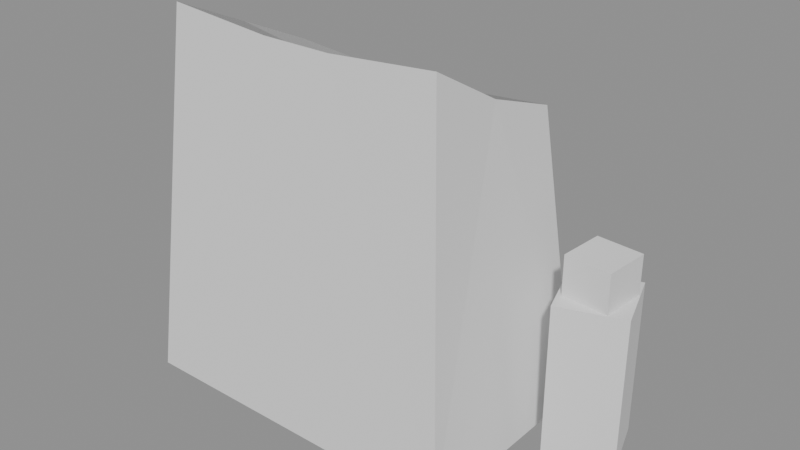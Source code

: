 # Source: Openshop_a_hit.blend  (saved by Blender 5.2.45; exported with 4.5.12 LTS)
import bpy
from mathutils import Matrix  # noqa: F401  (used for matrix-valued properties, if any)

bpy.ops.wm.read_factory_settings(use_empty=True)
scene = bpy.context.scene
scene.name = 'Scene'

# ---- collections
col_openshop_a_hit = bpy.data.collections.new('Openshop_a_hit'); scene.collection.children.link(col_openshop_a_hit)

# ---- materials (node trees are filled in below, after node groups)
mat_openshop_a_hit_mat_0 = bpy.data.materials.new('Openshop_a_hit_mat_0')

# ---- material node trees
mat_openshop_a_hit_mat_0.use_nodes = True; mat_openshop_a_hit_mat_0.node_tree.nodes.clear()
_N = mat_openshop_a_hit_mat_0.node_tree.nodes; _L = mat_openshop_a_hit_mat_0.node_tree.links
n0 = _N.new('ShaderNodeBsdfPrincipled'); n0.name = 'Principled BSDF'; n0.location = (-200, 100)
n0.inputs[2].default_value = 0.8
n0.inputs[10].default_value = 0.005
n1 = _N.new('ShaderNodeOutputMaterial'); n1.name = 'Material Output'; n1.location = (200, 100)
_L.new(n0.outputs[0], n1.inputs[0])
n1.is_active_output = True

# ---- meshes
me_openshop_a_hit_mesh_0 = bpy.data.meshes.new('Openshop_a_hit_mesh_0')
me_openshop_a_hit_mesh_0.from_pydata([(-0.5364, -1.139, 3.938), (-2.583, -1.601, -1.503), (2.583, -1.601, -1.503), (-2.583, 1.601, -1.503), (-2.583, -1.601, -1.503), (-2.145, 0.006726, 3.544), (2.583, -1.601, -1.503), (2.583, 1.601, -1.503), (2.145, 0.0, 3.427), (2.145, 0.0, 3.427), (2.145, -1.139, 4.072), (2.583, -1.601, -1.503), (-2.583, -1.601, -1.503), (-2.145, -1.139, 4.072), (-2.145, 0.006726, 3.544), (2.583, -1.601, -1.503), (2.145, -1.139, 4.072), (0.5364, -1.139, 3.938), (-2.145, 0.006726, 3.544), (-2.145, 1.152, 3.016), (-2.583, 1.601, -1.503), (-2.583, 1.601, -1.503), (-0.5364, 1.152, 2.883), (0.5364, 1.152, 2.883), (2.583, 1.601, -1.503), (2.145, 1.152, 3.016), (2.145, 0.0, 3.427), (-2.583, 1.601, -1.503), (-2.145, 1.152, 3.016), (-0.5364, 1.152, 2.883), (3.001, 0.1556, 0.85), (2.677, 1.102, 0.85), (3.001, 0.1556, -1.496), (3.623, 1.426, 0.85), (3.947, 0.4796, 0.85), (3.623, 1.426, -1.496), (2.677, 1.102, -1.496), (3.947, 0.4796, -1.496), (-2.145, 0.006726, 3.544), (-2.145, -1.139, 4.072), (-0.5364, 0.0, 3.293), (-0.5364, 0.0, 3.293), (-0.5364, 1.152, 2.883), (-2.145, 0.006726, 3.544), (0.5364, 0.0, 3.293), (0.5364, -1.139, 3.938), (2.145, 0.0, 3.427), (2.145, 0.0, 3.427), (2.145, 1.152, 3.016), (0.5364, 0.0, 3.293), (-0.5364, 0.0, 3.293), (-0.5364, -1.139, 3.938), (0.5364, 0.0, 3.293), (2.677, 1.102, 0.85), (3.623, 1.426, 0.85), (2.677, 1.102, -1.496), (3.623, 1.426, -1.496), (3.001, 0.1556, 0.85), (3.001, 0.1556, -1.496), (3.947, 0.4796, -1.496), (3.947, 0.4796, 0.85), (0.5364, 0.0, 3.293), (0.5364, 1.152, 2.883), (-0.5364, 0.0, 3.293), (0.5364, 1.152, 2.883), (-2.145, 1.152, 3.016), (-0.5364, -1.139, 3.938), (2.145, -1.139, 4.072), (3.721, 1.093, 1.445), (3.665, 0.3953, 1.445), (3.721, 1.093, 0.85), (2.967, 0.4512, 1.445), (3.023, 1.149, 1.445), (2.967, 0.4512, 0.85), (3.665, 0.3953, 0.85), (3.023, 1.149, 0.85), (-0.5364, -1.139, 3.938), (-2.145, -1.139, 4.072), (-2.583, -1.601, -1.503), (0.5364, 1.152, 2.883), (2.145, 1.152, 3.016), (2.583, 1.601, -1.503), (2.967, 0.4512, 1.445), (2.967, 0.4512, 0.85), (3.665, 0.3953, 0.85), (3.721, 1.093, 1.445), (3.721, 1.093, 0.85), (3.023, 1.149, 0.85), (3.665, 0.3953, 1.445), (3.023, 1.149, 1.445), (2.583, 1.601, -1.503), (0.5364, -1.139, 3.938), (3.947, 0.4796, 0.85), (3.623, 1.426, 0.85), (3.001, 0.1556, 0.85), (2.677, 1.102, 0.85), (0.5364, -1.139, 3.938), (3.721, 1.093, 1.445), (3.023, 1.149, 1.445), (2.967, 0.4512, 1.445), (3.665, 0.3953, 1.445), (-0.5364, 1.152, 2.883)], [], [(0, 1, 2), (3, 4, 5), (6, 7, 8), (9, 10, 11), (12, 13, 14), (15, 16, 17), (18, 19, 20), (21, 22, 23), (24, 25, 26), (27, 28, 29), (30, 31, 32), (33, 34, 35), (31, 36, 32), (34, 37, 35), (38, 39, 40), (41, 42, 43), (44, 45, 46), (47, 48, 49), (50, 51, 52), (53, 54, 55), (54, 56, 55), (57, 58, 59), (60, 57, 59), (61, 62, 63), (48, 64, 49), (42, 65, 43), (39, 66, 40), (45, 67, 46), (68, 69, 70), (71, 72, 73), (69, 74, 70), (72, 75, 73), (76, 77, 78), (79, 80, 81), (82, 83, 84), (85, 86, 87), (88, 82, 84), (89, 85, 87), (90, 21, 23), (51, 91, 52), (92, 93, 94), (93, 95, 94), (96, 0, 2), (97, 98, 99), (100, 97, 99), (62, 101, 63)])
me_openshop_a_hit_mesh_0.polygons.foreach_set('use_smooth', [True] * 46)
_uv = me_openshop_a_hit_mesh_0.uv_layers.new(name='UVMap')
_uv.uv.foreach_set('vector', [0.0, 1.0, 0.0, 1.0, 0.0, 1.0, 0.0, 1.0, 0.0, 1.0, 0.0, 1.0, 0.0, 1.0, 0.0, 1.0, 0.0, 1.0, 0.0, 1.0, 0.0, 1.0, 0.0, 1.0, 0.0, 1.0, 0.0, 1.0, 0.0, 1.0, 0.0, 1.0, 0.0, 1.0, 0.0, 1.0, 0.0, 1.0, 0.0, 1.0, 0.0, 1.0, 0.0, 1.0, 0.0, 1.0, 0.0, 1.0, 0.0, 1.0, 0.0, 1.0, 0.0, 1.0, 0.0, 1.0, 0.0, 1.0, 0.0, 1.0, 0.0, 1.0, 0.0, 1.0, 0.0, 1.0, 0.0, 1.0, 0.0, 1.0, 0.0, 1.0, 0.0, 1.0, 0.0, 1.0, 0.0, 1.0, 0.0, 1.0, 0.0, 1.0, 0.0, 1.0, 0.0, 1.0, 0.0, 1.0, 0.0, 1.0, 0.0, 1.0, 0.0, 1.0, 0.0, 1.0, 0.0, 1.0, 0.0, 1.0, 0.0, 1.0, 0.0, 1.0, 0.0, 1.0, 0.0, 1.0, 0.0, 1.0, 0.0, 1.0, 0.0, 1.0, 0.0, 1.0, 0.0, 1.0, 0.0, 1.0, 0.0, 1.0, 0.0, 1.0, 0.0, 1.0, 0.0, 1.0, 0.0, 1.0, 0.0, 1.0, 0.0, 1.0, 0.0, 1.0, 0.0, 1.0, 0.0, 1.0, 0.0, 1.0, 0.0, 1.0, 0.0, 1.0, 0.0, 1.0, 0.0, 1.0, 0.0, 1.0, 0.0, 1.0, 0.0, 1.0, 0.0, 1.0, 0.0, 1.0, 0.0, 1.0, 0.0, 1.0, 0.0, 1.0, 0.0, 1.0, 0.0, 1.0, 0.0, 1.0, 0.0, 1.0, 0.0, 1.0, 0.0, 1.0, 0.0, 1.0, 0.0, 1.0, 0.0, 1.0, 0.0, 1.0, 0.0, 1.0, 0.0, 1.0, 0.0, 1.0, 0.0, 1.0, 0.0, 1.0, 0.0, 1.0, 0.0, 1.0, 0.0, 1.0, 0.0, 1.0, 0.0, 1.0, 0.0, 1.0, 0.0, 1.0, 0.0, 1.0, 0.0, 1.0, 0.0, 1.0, 0.0, 1.0, 0.0, 1.0, 0.0, 1.0, 0.0, 1.0, 0.0, 1.0, 0.0, 1.0, 0.0, 1.0, 0.0, 1.0, 0.0, 1.0, 0.0, 1.0, 0.0, 1.0, 0.0, 1.0, 0.0, 1.0, 0.0, 1.0, 0.0, 1.0, 0.0, 1.0, 0.0, 1.0, 0.0, 1.0, 0.0, 1.0, 0.0, 1.0, 0.0, 1.0, 0.0, 1.0, 0.0, 1.0, 0.0, 1.0, 0.0, 1.0, 0.0, 1.0, 0.0, 1.0, 0.0, 1.0, 0.0, 1.0, 0.0, 1.0])
me_openshop_a_hit_mesh_0.materials.append(mat_openshop_a_hit_mat_0)
me_openshop_a_hit_mesh_0.update()
me_openshop_a_hit_mesh_0.normals_split_custom_set([tuple(v) for v in zip(*[iter([0.0, -0.9964, 0.08461, 0.0, -0.9964, 0.08461, 0.0, -0.9964, 0.08461, -0.9963, 0.0, 0.08635, -0.9963, 0.0, 0.08635, -0.9963, 0.0, 0.08635, 0.9961, 0.0, 0.08839, 0.9961, 0.0, 0.08839, 0.9961, 0.0, 0.08839, 0.9963, 0.04229, 0.07468, 0.9963, 0.04229, 0.07468, 0.9963, 0.04229, 0.07468, -0.9966, 0.0347, 0.07532, -0.9966, 0.0347, 0.07532, -0.9966, 0.0347, 0.07532, -0.006818, -0.9966, 0.08206, -0.006818, -0.9966, 0.08206, -0.006818, -0.9966, 0.08206, -0.9938, 0.04643, 0.1008, -0.9938, 0.04643, 0.1008, -0.9938, 0.04643, 0.1008, 0.0, 0.9948, 0.1017, 0.0, 0.9948, 0.1017, 0.0, 0.9948, 0.1017, 0.9944, 0.03553, 0.09978, 0.9944, 0.03553, 0.09978, 0.9944, 0.03553, 0.09978, 0.008142, 0.9952, 0.09798, 0.008142, 0.9952, 0.09798, 0.008142, 0.9952, 0.09798, -0.946, -0.324, 0.0, -0.946, -0.324, 0.0, -0.946, -0.324, 0.0, 0.946, 0.324, 0.0, 0.946, 0.324, 0.0, 0.946, 0.324, 0.0, -0.946, -0.324, 0.0, -0.946, -0.324, 0.0, -0.946, -0.324, 0.0, 0.946, 0.324, 0.0, 0.946, 0.324, 0.0, 0.946, 0.324, 0.0, 0.3218, 0.7688, 0.5526, 0.3218, 0.7688, 0.5526, 0.3218, 0.7688, 0.5526, 0.3632, 0.6912, 0.6248, 0.3632, 0.6912, 0.6248, 0.3632, 0.6912, 0.6248, -0.2139, 0.8185, 0.5332, -0.2139, 0.8185, 0.5332, -0.2139, 0.8185, 0.5332, -0.2773, 0.6672, 0.6913, -0.2773, 0.6672, 0.6913, -0.2773, 0.6672, 0.6913, 2.198e-05, 0.8379, 0.5459, -2.011e-08, 0.8379, 0.5459, -2.208e-05, 0.8379, 0.5459, -0.324, 0.946, 0.0, -0.324, 0.946, 0.0, -0.324, 0.946, 0.0, -0.324, 0.946, 0.0, -0.324, 0.946, 0.0, -0.324, 0.946, 0.0, 0.324, -0.946, 0.0, 0.324, -0.946, 0.0, 0.324, -0.946, 0.0, 0.324, -0.946, 0.0, 0.324, -0.946, 0.0, 0.324, -0.946, 0.0, 0.0, 0.6944, 0.7196, -1.981e-05, 0.6944, 0.7196, -1.804e-08, 0.6944, 0.7196, -0.2773, 0.6672, 0.6913, -0.2773, 0.6672, 0.6913, -0.2773, 0.6672, 0.6913, 0.3632, 0.6912, 0.6248, 0.3632, 0.6912, 0.6248, 0.3632, 0.6912, 0.6248, 0.3218, 0.7688, 0.5526, 0.3218, 0.7688, 0.5526, 0.3218, 0.7688, 0.5526, -0.2139, 0.8185, 0.5332, -0.2139, 0.8185, 0.5332, -0.2139, 0.8185, 0.5332, 0.9956, -0.09386, 1.789e-08, 0.9956, -0.09386, -6.638e-07, 0.9956, -0.09386, 1.283e-08, -0.9956, 0.09386, 1.592e-06, -0.9956, 0.09386, 2.686e-07, -0.9956, 0.09386, -9.5e-07, 0.9956, -0.09386, -6.638e-07, 0.9956, -0.09386, 6.687e-07, 0.9956, -0.09386, 1.283e-08, -0.9956, 0.09386, 2.686e-07, -0.9956, 0.09386, 1.08e-06, -0.9956, 0.09386, -9.5e-07, 0.006818, -0.9966, 0.08206, 0.006818, -0.9966, 0.08206, 0.006818, -0.9966, 0.08206, -0.008142, 0.9952, 0.09798, -0.008142, 0.9952, 0.09798, -0.008142, 0.9952, 0.09798, -0.09386, -0.9956, -8.136e-07, -0.09386, -0.9956, 4.025e-07, -0.09386, -0.9956, -1.29e-07, 0.09386, 0.9956, -9.578e-07, 0.09386, 0.9956, 3.825e-07, 0.09386, 0.9956, -2.857e-07, -0.09386, -0.9956, 0.0, -0.09386, -0.9956, -8.136e-07, -0.09386, -0.9956, -1.29e-07, 0.09386, 0.9956, -2.862e-07, 0.09386, 0.9956, -9.578e-07, 0.09386, 0.9956, -2.857e-07, 0.0, 0.9948, 0.1017, 0.0, 0.9948, 0.1017, 0.0, 0.9948, 0.1017, -2.011e-08, 0.8379, 0.5459, 0.0, 0.8379, 0.5459, -2.208e-05, 0.8379, 0.5459, 0.0, 0.0, 1.0, 0.0, 0.0, 1.0, 0.0, 0.0, 1.0, 0.0, 0.0, 1.0, 0.0, 0.0, 1.0, 0.0, 0.0, 1.0, 0.0, -0.9964, 0.08461, 0.0, -0.9964, 0.08461, 0.0, -0.9964, 0.08461, -3.649e-07, 0.0, 1.0, -4.866e-07, 0.0, 1.0, -3.649e-07, 0.0, 1.0, -2.433e-07, 0.0, 1.0, -3.649e-07, 0.0, 1.0, -3.649e-07, 0.0, 1.0, -1.981e-05, 0.6944, 0.7196, 1.972e-05, 0.6944, 0.7196, -1.804e-08, 0.6944, 0.7196])] * 3)])
arm_openshop_a_hit_skeleton = bpy.data.armatures.new('Openshop_a_hit_skeleton')  # bones are not reproduced

# ---- objects
ob_openshop_a_hit_rig = bpy.data.objects.new('Openshop_a_hit_rig', arm_openshop_a_hit_skeleton)
ob_openshop_a_hit_mesh_0 = bpy.data.objects.new('Openshop_a_hit_mesh_0', me_openshop_a_hit_mesh_0)

# ---- transforms, parenting, visibility, modifiers, constraints
ob_openshop_a_hit_rig.location = (0.0, 0.0, 0.0)
ob_openshop_a_hit_rig.show_in_front = True
ob_openshop_a_hit_mesh_0.parent = ob_openshop_a_hit_rig
ob_openshop_a_hit_mesh_0.location = (0.0, 0.0, 0.0)
_vg = ob_openshop_a_hit_mesh_0.vertex_groups.new(name='obj14')
_vg.add([0, 1, 2, 3, 4, 5, 6, 7, 8, 9, 10, 11, 12, 13, 14, 15, 16, 17, 18, 19, 20, 21, 22, 23, 24, 25, 26, 27, 28, 29, 30, 31, 32, 33, 34, 35, 36, 37, 38, 39, 40, 41, 42, 43, 44, 45, 46, 47, 48, 49, 50, 51, 52, 53, 54, 55, 56, 57, 58, 59, 60, 61, 62, 63, 64, 65, 66, 67, 68, 69, 70, 71, 72, 73, 74, 75, 76, 77, 78, 79, 80, 81, 82, 83, 84, 85, 86, 87, 88, 89, 90, 91, 92, 93, 94, 95, 96, 97, 98, 99, 100, 101], 1.0, 'REPLACE')
_m = ob_openshop_a_hit_mesh_0.modifiers.new('FEZ skin', 'ARMATURE')
_m.object = ob_openshop_a_hit_rig

# ---- collection membership
scene.collection.objects.link(ob_openshop_a_hit_rig)
col_openshop_a_hit.objects.link(ob_openshop_a_hit_mesh_0)

# ---- scene / render settings (as saved in the file)
scene.frame_start = 1; scene.frame_end = 250; scene.frame_set(1)
scene.render.engine = 'BLENDER_EEVEE_NEXT'
scene.render.bake_bias = 0.0
scene.render.bake_samples = 0
scene.render.compositor_device = 'GPU'
scene.eevee.use_volume_custom_range = False
scene.eevee.fast_gi_thickness_near = 0.1
scene.eevee.fast_gi_thickness_far = 0.0
scene.eevee.ray_tracing_options.screen_trace_thickness = 0.1
bpy.context.view_layer.update()

# ---- added for rendering (the .blend has no active camera and no usable light): camera, sun + grey world if the file has none
cam_auto = bpy.data.cameras.new('AutoCamera')
cam_auto.lens = 50.0
cam_auto.sensor_width = 36.0
cam_auto.clip_end = 1000.0
ob_auto_camera = bpy.data.objects.new('AutoCamera', cam_auto)
scene.collection.objects.link(ob_auto_camera)
ob_auto_camera.location = (9.15959, -10.1732, 8.06665)
ob_auto_camera.rotation_euler = (1.09748, -7.21219e-08, 0.694738)
scene.camera = ob_auto_camera
light_auto_sun = bpy.data.lights.new('AutoSun', 'SUN')
light_auto_sun.energy = 3.0
light_auto_sun.angle = 0.0523599
ob_auto_sun = bpy.data.objects.new('AutoSun', light_auto_sun)
scene.collection.objects.link(ob_auto_sun)
ob_auto_sun.rotation_euler = (0.872665, 0.174533, 0.523599)
if scene.world is None:
    world_auto = bpy.data.worlds.new('AutoWorld')
    world_auto.color = (0.3, 0.3, 0.3)
    scene.world = world_auto
bpy.context.view_layer.update()
